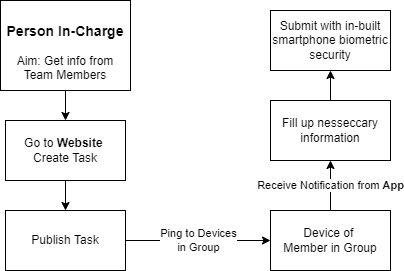

The diagram above was exported from draw.io. Its source (the exported page's mxGraphModel, read from the mxfile embedded in the PNG):
<mxGraphModel dx="734" dy="327" grid="1" gridSize="10" guides="1" tooltips="1" connect="1" arrows="1" fold="1" page="1" pageScale="1" pageWidth="850" pageHeight="1100" math="0" shadow="0">
  <root>
    <mxCell id="0" />
    <mxCell id="1" parent="0" />
    <mxCell id="lCPW7LKnI_m8r_ce3bFX-3" style="edgeStyle=orthogonalEdgeStyle;rounded=0;orthogonalLoop=1;jettySize=auto;html=1;" parent="1" source="lCPW7LKnI_m8r_ce3bFX-1" target="lCPW7LKnI_m8r_ce3bFX-2" edge="1">
      <mxGeometry relative="1" as="geometry" />
    </mxCell>
    <mxCell id="lCPW7LKnI_m8r_ce3bFX-1" value="&lt;h3&gt;Person In-Charge&lt;/h3&gt;Aim: Get info from Team Members" style="rounded=0;whiteSpace=wrap;html=1;align=center;" parent="1" vertex="1">
      <mxGeometry x="40" y="30" width="130" height="90" as="geometry" />
    </mxCell>
    <mxCell id="lCPW7LKnI_m8r_ce3bFX-5" style="edgeStyle=orthogonalEdgeStyle;rounded=0;orthogonalLoop=1;jettySize=auto;html=1;entryX=0.5;entryY=0;entryDx=0;entryDy=0;" parent="1" source="lCPW7LKnI_m8r_ce3bFX-2" target="lCPW7LKnI_m8r_ce3bFX-4" edge="1">
      <mxGeometry relative="1" as="geometry" />
    </mxCell>
    <mxCell id="lCPW7LKnI_m8r_ce3bFX-2" value="Go to &lt;b&gt;Website&amp;nbsp;&lt;/b&gt;&lt;br&gt;Create Task" style="rounded=0;whiteSpace=wrap;html=1;" parent="1" vertex="1">
      <mxGeometry x="45" y="150" width="120" height="60" as="geometry" />
    </mxCell>
    <mxCell id="lCPW7LKnI_m8r_ce3bFX-8" value="Ping to Devices&lt;br&gt;in Group" style="edgeStyle=orthogonalEdgeStyle;rounded=0;orthogonalLoop=1;jettySize=auto;html=1;entryX=0;entryY=0.5;entryDx=0;entryDy=0;" parent="1" source="lCPW7LKnI_m8r_ce3bFX-4" target="lCPW7LKnI_m8r_ce3bFX-7" edge="1">
      <mxGeometry relative="1" as="geometry" />
    </mxCell>
    <mxCell id="lCPW7LKnI_m8r_ce3bFX-4" value="Publish Task" style="rounded=0;whiteSpace=wrap;html=1;" parent="1" vertex="1">
      <mxGeometry x="45" y="240" width="120" height="60" as="geometry" />
    </mxCell>
    <mxCell id="lCPW7LKnI_m8r_ce3bFX-14" value="Receive Notification from &lt;b&gt;App&lt;/b&gt;" style="edgeStyle=orthogonalEdgeStyle;rounded=0;orthogonalLoop=1;jettySize=auto;html=1;entryX=0.5;entryY=1;entryDx=0;entryDy=0;" parent="1" source="lCPW7LKnI_m8r_ce3bFX-7" target="lCPW7LKnI_m8r_ce3bFX-9" edge="1">
      <mxGeometry relative="1" as="geometry">
        <mxPoint x="370" y="190" as="targetPoint" />
        <Array as="points">
          <mxPoint x="370" y="210" />
          <mxPoint x="370" y="210" />
        </Array>
      </mxGeometry>
    </mxCell>
    <mxCell id="lCPW7LKnI_m8r_ce3bFX-7" value="Device of&amp;nbsp;&lt;br&gt;Member in Group" style="rounded=0;whiteSpace=wrap;html=1;" parent="1" vertex="1">
      <mxGeometry x="310" y="240" width="120" height="60" as="geometry" />
    </mxCell>
    <mxCell id="lCPW7LKnI_m8r_ce3bFX-13" style="edgeStyle=orthogonalEdgeStyle;rounded=0;orthogonalLoop=1;jettySize=auto;html=1;" parent="1" source="lCPW7LKnI_m8r_ce3bFX-9" target="lCPW7LKnI_m8r_ce3bFX-12" edge="1">
      <mxGeometry relative="1" as="geometry" />
    </mxCell>
    <mxCell id="lCPW7LKnI_m8r_ce3bFX-9" value="Fill up nesseccary information" style="rounded=0;whiteSpace=wrap;html=1;" parent="1" vertex="1">
      <mxGeometry x="310" y="130" width="120" height="60" as="geometry" />
    </mxCell>
    <mxCell id="lCPW7LKnI_m8r_ce3bFX-12" value="Submit with in-built smartphone biometric security" style="rounded=0;whiteSpace=wrap;html=1;" parent="1" vertex="1">
      <mxGeometry x="310" y="40" width="120" height="60" as="geometry" />
    </mxCell>
  </root>
</mxGraphModel>